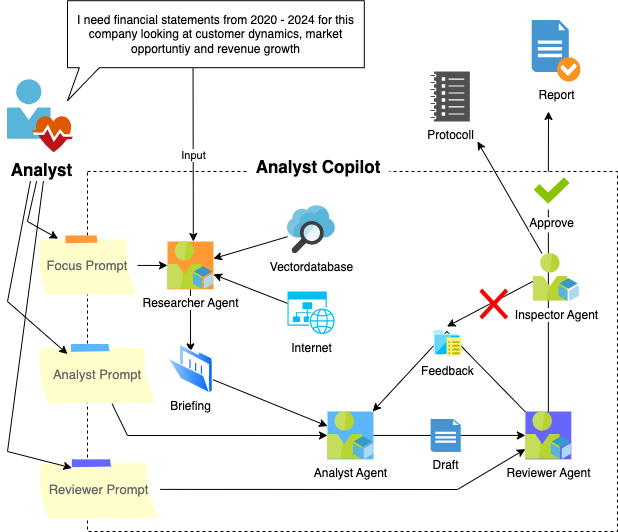

The diagram above was exported from draw.io. Its source (the exported page's mxGraphModel, read from the mxfile embedded in the PNG):
<mxGraphModel dx="2389" dy="729" grid="1" gridSize="10" guides="1" tooltips="1" connect="1" arrows="1" fold="1" page="1" pageScale="1" pageWidth="827" pageHeight="1169" background="none" math="0" shadow="0">
  <root>
    <mxCell id="0" />
    <mxCell id="1" parent="0" />
    <mxCell id="54" value="" style="whiteSpace=wrap;html=1;labelBackgroundColor=default;dashed=1;rounded=0;" parent="1" vertex="1">
      <mxGeometry x="-170" y="210" width="530" height="360" as="geometry" />
    </mxCell>
    <mxCell id="56" value="Focus Prompt" style="strokeWidth=1;shadow=0;dashed=0;align=center;html=1;shape=mxgraph.mockup.text.stickyNote2;fontColor=#666666;mainText=;fontSize=13;whiteSpace=wrap;fillColor=#ffffcc;strokeColor=#FF9933;rounded=0;" parent="1" vertex="1">
      <mxGeometry x="-220" y="273.94" width="100" height="60" as="geometry" />
    </mxCell>
    <mxCell id="57" value="Analyst Prompt" style="strokeWidth=1;shadow=0;dashed=0;align=center;html=1;shape=mxgraph.mockup.text.stickyNote2;fontColor=#666666;mainText=;fontSize=13;whiteSpace=wrap;fillColor=#ffffcc;strokeColor=#5BB6FC;rounded=0;" parent="1" vertex="1">
      <mxGeometry x="-220" y="382.5" width="120" height="60" as="geometry" />
    </mxCell>
    <mxCell id="58" value="Reviewer Prompt" style="strokeWidth=1;shadow=0;dashed=0;align=center;html=1;shape=mxgraph.mockup.text.stickyNote2;fontColor=#666666;mainText=;fontSize=13;whiteSpace=wrap;fillColor=#ffffcc;strokeColor=#6666FF;rounded=0;" parent="1" vertex="1">
      <mxGeometry x="-220" y="497.87" width="122.76" height="60" as="geometry" />
    </mxCell>
    <mxCell id="62" style="edgeStyle=none;html=1;rounded=0;entryX=0.206;entryY=0.054;entryDx=0;entryDy=0;entryPerimeter=0;" parent="1" target="56" edge="1">
      <mxGeometry relative="1" as="geometry">
        <mxPoint x="-215.9564970706133" y="197.8723404255319" as="sourcePoint" />
        <Array as="points">
          <mxPoint x="-230" y="260" />
        </Array>
      </mxGeometry>
    </mxCell>
    <mxCell id="63" style="edgeStyle=none;html=1;entryX=0.25;entryY=0.167;entryDx=0;entryDy=0;entryPerimeter=0;exitX=0.15;exitY=1.053;exitDx=0;exitDy=0;exitPerimeter=0;rounded=0;" parent="1" target="57" edge="1">
      <mxGeometry relative="1" as="geometry">
        <mxPoint x="-223.39212765957427" y="200.4095744680851" as="sourcePoint" />
        <mxPoint x="-389.89361702127655" y="311.54999999999995" as="targetPoint" />
        <Array as="points">
          <mxPoint x="-250" y="340" />
        </Array>
      </mxGeometry>
    </mxCell>
    <mxCell id="64" style="edgeStyle=none;html=1;entryX=0.28;entryY=0.143;entryDx=0;entryDy=0;entryPerimeter=0;rounded=0;" parent="1" target="58" edge="1">
      <mxGeometry relative="1" as="geometry">
        <mxPoint x="-211.15970537894646" y="197.8723404255319" as="sourcePoint" />
        <mxPoint x="-365.95744680851067" y="410.02000000000044" as="targetPoint" />
        <Array as="points">
          <mxPoint x="-250" y="490" />
        </Array>
      </mxGeometry>
    </mxCell>
    <mxCell id="65" value="I need financial statements from 2020 - 2024 for this company looking at customer dynamics, market opportuntiy and revenue growth" style="shape=callout;whiteSpace=wrap;html=1;perimeter=calloutPerimeter;position2=0;size=33;position=0.04;rounded=0;" parent="1" vertex="1">
      <mxGeometry x="-190.00361702127657" y="39.2" width="296.8085106382979" height="100" as="geometry" />
    </mxCell>
    <mxCell id="73" style="edgeStyle=none;html=1;rounded=0;" parent="1" source="56" edge="1">
      <mxGeometry relative="1" as="geometry">
        <mxPoint x="-89.99808510638286" y="303.93702477749775" as="targetPoint" />
      </mxGeometry>
    </mxCell>
    <mxCell id="67" value="Input" style="edgeStyle=none;html=1;exitX=0.423;exitY=0.676;exitDx=0;exitDy=0;exitPerimeter=0;rounded=0;" parent="1" source="65" edge="1">
      <mxGeometry relative="1" as="geometry">
        <mxPoint x="-60" y="100" as="sourcePoint" />
        <mxPoint x="-64.18585002030159" y="280" as="targetPoint" />
      </mxGeometry>
    </mxCell>
    <mxCell id="70" style="edgeStyle=none;html=1;rounded=0;" parent="1" source="68" edge="1">
      <mxGeometry relative="1" as="geometry">
        <mxPoint x="-44.04063829787219" y="297.12148101083517" as="targetPoint" />
      </mxGeometry>
    </mxCell>
    <mxCell id="68" value="Vectordatabase" style="sketch=0;aspect=fixed;html=1;points=[];align=center;image;fontSize=12;image=img/lib/mscae/Search.svg;labelBackgroundColor=default;rounded=0;" parent="1" vertex="1">
      <mxGeometry x="29.995957446808575" y="244.13" width="47.87234042553192" height="47.87234042553192" as="geometry" />
    </mxCell>
    <mxCell id="71" style="edgeStyle=none;html=1;rounded=0;" parent="1" source="69" edge="1">
      <mxGeometry relative="1" as="geometry">
        <mxPoint x="-44.04063829787219" y="312.92526102386137" as="targetPoint" />
      </mxGeometry>
    </mxCell>
    <mxCell id="69" value="Internet" style="verticalLabelPosition=bottom;html=1;verticalAlign=top;align=center;strokeColor=none;fillColor=#00BEF2;shape=mxgraph.azure.website_generic;pointerEvents=1;labelBackgroundColor=default;rounded=0;" parent="1" vertex="1">
      <mxGeometry x="29.992340425531893" y="330" width="47.87234042553192" height="42.5" as="geometry" />
    </mxCell>
    <mxCell id="74" style="edgeStyle=none;html=1;rounded=0;" parent="1" edge="1">
      <mxGeometry relative="1" as="geometry">
        <mxPoint x="-67.01832861630282" y="327.872340425532" as="sourcePoint" />
        <mxPoint x="-67.01563251023981" y="390.3399999999999" as="targetPoint" />
      </mxGeometry>
    </mxCell>
    <mxCell id="75" value="Analyst Agent" style="sketch=0;aspect=fixed;html=1;points=[];align=center;image;fontSize=12;image=img/lib/mscae/User_Resource.svg;imageBackground=#5BB6FC;rounded=0;" parent="1" vertex="1">
      <mxGeometry x="70.00106382978723" y="450" width="45.95744680851064" height="47.87234042553192" as="geometry" />
    </mxCell>
    <mxCell id="107" style="edgeStyle=none;html=1;rounded=0;" parent="1" source="57" target="75" edge="1">
      <mxGeometry relative="1" as="geometry">
        <Array as="points">
          <mxPoint x="-130" y="474" />
        </Array>
      </mxGeometry>
    </mxCell>
    <mxCell id="78" style="edgeStyle=none;html=1;rounded=0;" parent="1" target="75" edge="1">
      <mxGeometry relative="1" as="geometry">
        <mxPoint x="-49.2199999999998" y="416.2925105243146" as="sourcePoint" />
      </mxGeometry>
    </mxCell>
    <mxCell id="90" style="edgeStyle=none;html=1;rounded=0;" parent="1" source="76" target="75" edge="1">
      <mxGeometry relative="1" as="geometry">
        <Array as="points">
          <mxPoint x="189.36170212765956" y="370" />
        </Array>
      </mxGeometry>
    </mxCell>
    <mxCell id="94" style="edgeStyle=none;html=1;startArrow=none;rounded=0;" parent="1" edge="1">
      <mxGeometry relative="1" as="geometry">
        <mxPoint x="291" y="150" as="targetPoint" />
        <mxPoint x="290.8510638297871" y="210" as="sourcePoint" />
      </mxGeometry>
    </mxCell>
    <mxCell id="76" value="Reviewer Agent" style="sketch=0;aspect=fixed;html=1;points=[];align=center;image;fontSize=12;image=img/lib/mscae/User_Resource.svg;imageBackground=#6666FF;rounded=0;" parent="1" vertex="1">
      <mxGeometry x="267.872340425532" y="450" width="45.95744680851064" height="47.87234042553192" as="geometry" />
    </mxCell>
    <mxCell id="108" style="edgeStyle=none;html=1;rounded=0;" parent="1" source="58" target="76" edge="1">
      <mxGeometry relative="1" as="geometry">
        <Array as="points">
          <mxPoint x="200" y="528" />
        </Array>
      </mxGeometry>
    </mxCell>
    <mxCell id="109" style="edgeStyle=none;html=1;rounded=0;" parent="1" source="75" target="76" edge="1">
      <mxGeometry relative="1" as="geometry" />
    </mxCell>
    <mxCell id="98" style="edgeStyle=none;html=1;entryX=0.5;entryY=0;entryDx=0;entryDy=0;rounded=0;" parent="1" edge="1">
      <mxGeometry relative="1" as="geometry">
        <mxPoint x="275.5319148936171" y="319.82352941176464" as="sourcePoint" />
        <mxPoint x="189.4699999999998" y="365" as="targetPoint" />
      </mxGeometry>
    </mxCell>
    <mxCell id="104" style="edgeStyle=none;html=1;rounded=0;" parent="1" edge="1">
      <mxGeometry relative="1" as="geometry">
        <mxPoint x="220" y="180" as="targetPoint" />
        <mxPoint x="284.4464478903718" y="292" as="sourcePoint" />
      </mxGeometry>
    </mxCell>
    <mxCell id="89" value="Draft" style="shadow=0;dashed=0;html=1;strokeColor=none;fillColor=#4495D1;labelPosition=center;verticalLabelPosition=bottom;verticalAlign=top;align=center;outlineConnect=0;shape=mxgraph.veeam.2d.report;labelBackgroundColor=default;rounded=0;" parent="1" vertex="1">
      <mxGeometry x="173.09" y="457.44" width="30.17" height="33" as="geometry" />
    </mxCell>
    <mxCell id="93" value="Report" style="shadow=0;dashed=0;html=1;strokeColor=none;fillColor=#4495D1;labelPosition=center;verticalLabelPosition=bottom;verticalAlign=top;align=center;outlineConnect=0;shape=mxgraph.veeam.checked_doc;labelBackgroundColor=default;rounded=0;" parent="1" vertex="1">
      <mxGeometry x="274.1914893617022" y="58.39999999999998" width="48.638297872340424" height="61.6" as="geometry" />
    </mxCell>
    <mxCell id="95" value="" style="shape=mxgraph.mockup.markup.redX;fillColor=#ff0000;html=1;shadow=0;strokeColor=none;rounded=0;" parent="1" vertex="1">
      <mxGeometry x="221.91489361702133" y="327" width="28.72340425531915" height="31" as="geometry" />
    </mxCell>
    <mxCell id="105" value="" style="edgeStyle=none;html=1;endArrow=none;rounded=0;" parent="1" source="76" edge="1">
      <mxGeometry relative="1" as="geometry">
        <mxPoint x="290.8510638297871" y="248.29787234042567" as="targetPoint" />
        <mxPoint x="290.8510638297877" y="479.9999999999998" as="sourcePoint" />
      </mxGeometry>
    </mxCell>
    <mxCell id="110" value="Inspector Agent" style="sketch=0;aspect=fixed;html=1;points=[];align=center;image;fontSize=12;image=img/lib/mscae/User_Resource.svg;rounded=0;" parent="1" vertex="1">
      <mxGeometry x="275.5319148936171" y="292" width="45.95744680851064" height="47.87234042553192" as="geometry" />
    </mxCell>
    <mxCell id="113" value="Analyst" style="sketch=0;aspect=fixed;html=1;points=[];align=center;image;fontSize=17;image=img/lib/mscae/User_Health_Icon.svg;labelBackgroundColor=default;labelBorderColor=#FFFFFF;fontStyle=1;rounded=0;" parent="1" vertex="1">
      <mxGeometry x="-250" y="118.19999999999999" width="67.12" height="72.96" as="geometry" />
    </mxCell>
    <mxCell id="114" value="Analyst Copilot" style="text;strokeColor=none;align=center;fillColor=default;html=1;verticalAlign=middle;whiteSpace=wrap;rounded=0;labelBackgroundColor=#FFFFFF;labelBorderColor=#FFFFFF;fontSize=17;fontStyle=1" parent="1" vertex="1">
      <mxGeometry x="-10" y="191.16" width="141.81" height="30" as="geometry" />
    </mxCell>
    <mxCell id="115" value="Protocoll" style="sketch=0;pointerEvents=1;shadow=0;dashed=0;html=1;strokeColor=none;labelPosition=center;verticalLabelPosition=bottom;verticalAlign=top;align=center;fillColor=#505050;shape=mxgraph.mscae.oms.log_management;labelBackgroundColor=default;rounded=0;" parent="1" vertex="1">
      <mxGeometry x="173.0882978723405" y="109.99999999999997" width="39.255319148936174" height="50" as="geometry" />
    </mxCell>
    <mxCell id="118" value="Researcher Agent" style="sketch=0;aspect=fixed;html=1;points=[];align=center;image;fontSize=12;image=img/lib/mscae/User_Resource.svg;labelBackgroundColor=#FFFFFF;imageBackground=#FF9933;rounded=0;" parent="1" vertex="1">
      <mxGeometry x="-89.99808510638292" y="280" width="45.95744680851064" height="47.87234042553192" as="geometry" />
    </mxCell>
    <mxCell id="119" value="Feedback" style="shape=image;verticalLabelPosition=bottom;verticalAlign=top;imageAspect=1;aspect=fixed;image=data:image/svg+xml,(base64 omitted: 756 chars);labelBackgroundColor=default;rounded=0;" parent="1" vertex="1">
      <mxGeometry x="176.47" y="368" width="28" height="28" as="geometry" />
    </mxCell>
    <mxCell id="120" value="&lt;font style=&quot;font-size: 12px;&quot; face=&quot;Helvetica&quot;&gt;Briefing&lt;/font&gt;" style="aspect=fixed;perimeter=ellipsePerimeter;html=1;align=center;shadow=0;dashed=0;spacingTop=-6;image;image=img/lib/active_directory/folder_open.svg;sketch=1;hachureGap=4;jiggle=2;curveFitting=1;fontFamily=Architects Daughter;fontSource=https%3A%2F%2Ffonts.googleapis.com%2Fcss%3Ffamily%3DArchitects%2BDaughter;fontSize=20;spacing=-1;" vertex="1" parent="1">
      <mxGeometry x="-90" y="382.5" width="46" height="50" as="geometry" />
    </mxCell>
    <mxCell id="123" value="Approve" style="shape=image;verticalLabelPosition=bottom;verticalAlign=top;imageAspect=1;aspect=fixed;image=data:image/svg+xml,(base64 omitted: 236 chars);rounded=0;labelBackgroundColor=default;" vertex="1" parent="1">
      <mxGeometry x="275.53212765957454" y="210" width="38.297872340425535" height="38.297872340425535" as="geometry" />
    </mxCell>
  </root>
</mxGraphModel>